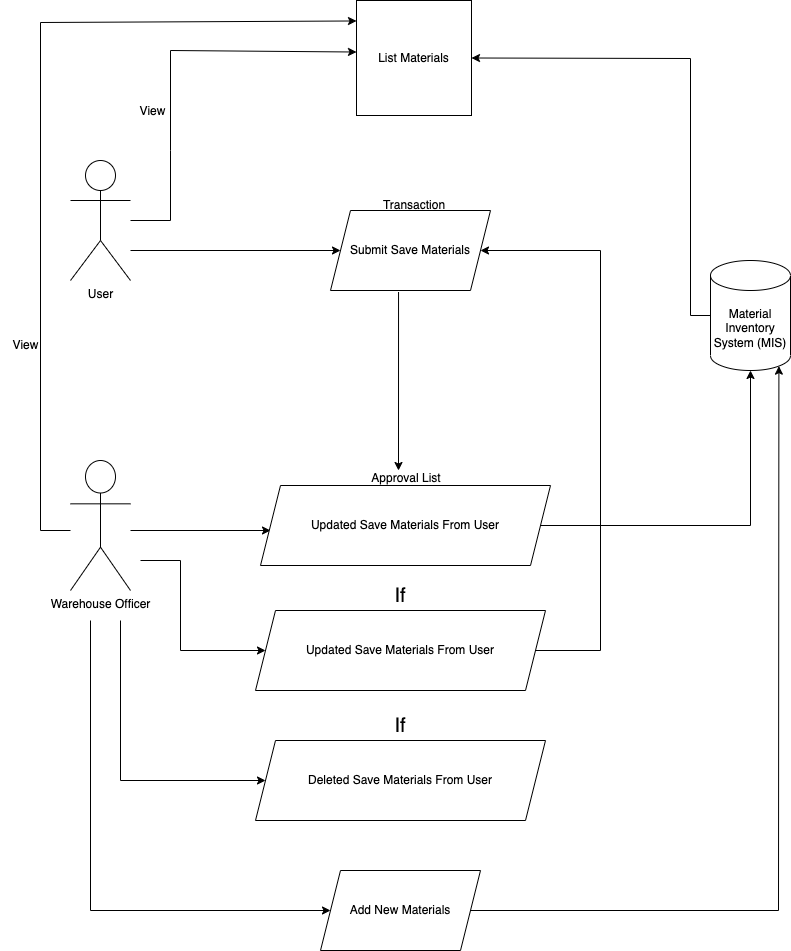

The diagram above was exported from draw.io. Its source (the exported page's mxGraphModel, read from the mxfile embedded in the PNG):
<mxGraphModel dx="954" dy="566" grid="1" gridSize="10" guides="1" tooltips="1" connect="1" arrows="1" fold="1" page="1" pageScale="1" pageWidth="827" pageHeight="1169" math="0" shadow="0">
  <root>
    <mxCell id="0" />
    <mxCell id="1" parent="0" />
    <mxCell id="BmoBrameaXqDUwNm5N35-1" value="Material Inventory System (MIS)" style="shape=cylinder3;whiteSpace=wrap;html=1;boundedLbl=1;backgroundOutline=1;size=15;" parent="1" vertex="1">
      <mxGeometry x="710" y="290" width="80" height="110" as="geometry" />
    </mxCell>
    <mxCell id="BmoBrameaXqDUwNm5N35-3" value="List Materials" style="whiteSpace=wrap;html=1;aspect=fixed;" parent="1" vertex="1">
      <mxGeometry x="356" y="30" width="115" height="115" as="geometry" />
    </mxCell>
    <mxCell id="BmoBrameaXqDUwNm5N35-4" value="User" style="shape=umlActor;verticalLabelPosition=bottom;verticalAlign=top;html=1;outlineConnect=0;" parent="1" vertex="1">
      <mxGeometry x="70" y="190" width="60" height="120" as="geometry" />
    </mxCell>
    <mxCell id="BmoBrameaXqDUwNm5N35-7" value="" style="endArrow=classic;html=1;rounded=0;entryX=0;entryY=0.448;entryDx=0;entryDy=0;entryPerimeter=0;" parent="1" source="BmoBrameaXqDUwNm5N35-4" edge="1" target="BmoBrameaXqDUwNm5N35-3">
      <mxGeometry width="50" height="50" relative="1" as="geometry">
        <mxPoint x="250" y="280" as="sourcePoint" />
        <mxPoint x="370" y="250" as="targetPoint" />
        <Array as="points">
          <mxPoint x="170" y="250" />
          <mxPoint x="170" y="180" />
          <mxPoint x="170" y="80" />
        </Array>
      </mxGeometry>
    </mxCell>
    <mxCell id="5B5Nh6oUfJefwXeiaMm4-1" value="View" style="text;html=1;align=center;verticalAlign=middle;resizable=0;points=[];autosize=1;strokeColor=none;fillColor=none;" vertex="1" parent="1">
      <mxGeometry x="127" y="126" width="50" height="30" as="geometry" />
    </mxCell>
    <mxCell id="5B5Nh6oUfJefwXeiaMm4-6" value="Warehouse Officer" style="shape=umlActor;verticalLabelPosition=bottom;verticalAlign=top;html=1;outlineConnect=0;" vertex="1" parent="1">
      <mxGeometry x="70" y="490" width="60" height="130" as="geometry" />
    </mxCell>
    <mxCell id="5B5Nh6oUfJefwXeiaMm4-8" value="View" style="text;html=1;align=center;verticalAlign=middle;resizable=0;points=[];autosize=1;strokeColor=none;fillColor=none;" vertex="1" parent="1">
      <mxGeometry y="360" width="50" height="30" as="geometry" />
    </mxCell>
    <mxCell id="5B5Nh6oUfJefwXeiaMm4-10" value="" style="endArrow=classic;html=1;rounded=0;entryX=0;entryY=0.5;entryDx=0;entryDy=0;entryPerimeter=0;" edge="1" parent="1" source="BmoBrameaXqDUwNm5N35-4">
      <mxGeometry width="50" height="50" relative="1" as="geometry">
        <mxPoint x="390" y="370" as="sourcePoint" />
        <mxPoint x="340" y="280" as="targetPoint" />
        <Array as="points">
          <mxPoint x="130" y="280" />
        </Array>
      </mxGeometry>
    </mxCell>
    <mxCell id="5B5Nh6oUfJefwXeiaMm4-13" value="" style="endArrow=classic;html=1;rounded=0;" edge="1" parent="1">
      <mxGeometry width="50" height="50" relative="1" as="geometry">
        <mxPoint x="130" y="560" as="sourcePoint" />
        <mxPoint x="270" y="560" as="targetPoint" />
      </mxGeometry>
    </mxCell>
    <mxCell id="5B5Nh6oUfJefwXeiaMm4-15" value="Submit Save Materials" style="shape=parallelogram;perimeter=parallelogramPerimeter;whiteSpace=wrap;html=1;fixedSize=1;" vertex="1" parent="1">
      <mxGeometry x="330" y="240" width="160" height="80" as="geometry" />
    </mxCell>
    <mxCell id="5B5Nh6oUfJefwXeiaMm4-16" value="Updated Save Materials From User" style="shape=parallelogram;perimeter=parallelogramPerimeter;whiteSpace=wrap;html=1;fixedSize=1;" vertex="1" parent="1">
      <mxGeometry x="260" y="515" width="290" height="80" as="geometry" />
    </mxCell>
    <mxCell id="5B5Nh6oUfJefwXeiaMm4-17" value="" style="endArrow=classic;html=1;rounded=0;entryX=0;entryY=0.178;entryDx=0;entryDy=0;entryPerimeter=0;" edge="1" parent="1" target="BmoBrameaXqDUwNm5N35-3">
      <mxGeometry width="50" height="50" relative="1" as="geometry">
        <mxPoint x="40" y="560" as="sourcePoint" />
        <mxPoint x="350" y="52" as="targetPoint" />
        <Array as="points">
          <mxPoint x="40" y="52" />
        </Array>
      </mxGeometry>
    </mxCell>
    <mxCell id="5B5Nh6oUfJefwXeiaMm4-18" value="" style="endArrow=none;html=1;rounded=0;" edge="1" parent="1">
      <mxGeometry width="50" height="50" relative="1" as="geometry">
        <mxPoint x="40" y="560" as="sourcePoint" />
        <mxPoint x="70" y="560" as="targetPoint" />
      </mxGeometry>
    </mxCell>
    <mxCell id="5B5Nh6oUfJefwXeiaMm4-19" value="Transaction" style="text;html=1;strokeColor=none;fillColor=none;align=center;verticalAlign=middle;whiteSpace=wrap;rounded=0;" vertex="1" parent="1">
      <mxGeometry x="384" y="220" width="60" height="30" as="geometry" />
    </mxCell>
    <mxCell id="5B5Nh6oUfJefwXeiaMm4-20" value="Approval List" style="text;html=1;strokeColor=none;fillColor=none;align=center;verticalAlign=middle;whiteSpace=wrap;rounded=0;" vertex="1" parent="1">
      <mxGeometry x="356" y="493" width="100" height="30" as="geometry" />
    </mxCell>
    <mxCell id="5B5Nh6oUfJefwXeiaMm4-21" value="" style="endArrow=classic;html=1;rounded=0;exitX=0.419;exitY=1.019;exitDx=0;exitDy=0;exitPerimeter=0;" edge="1" parent="1">
      <mxGeometry width="50" height="50" relative="1" as="geometry">
        <mxPoint x="398.03999999999996" y="321.52" as="sourcePoint" />
        <mxPoint x="398" y="500" as="targetPoint" />
      </mxGeometry>
    </mxCell>
    <mxCell id="5B5Nh6oUfJefwXeiaMm4-22" value="" style="endArrow=classic;html=1;rounded=0;entryX=0.5;entryY=1;entryDx=0;entryDy=0;entryPerimeter=0;exitX=1;exitY=0.5;exitDx=0;exitDy=0;" edge="1" parent="1" source="5B5Nh6oUfJefwXeiaMm4-16" target="BmoBrameaXqDUwNm5N35-1">
      <mxGeometry width="50" height="50" relative="1" as="geometry">
        <mxPoint x="390" y="440" as="sourcePoint" />
        <mxPoint x="440" y="390" as="targetPoint" />
        <Array as="points">
          <mxPoint x="750" y="555" />
        </Array>
      </mxGeometry>
    </mxCell>
    <mxCell id="5B5Nh6oUfJefwXeiaMm4-26" value="&lt;font style=&quot;font-size: 20px;&quot;&gt;If&lt;/font&gt;" style="text;html=1;strokeColor=none;fillColor=none;align=center;verticalAlign=middle;whiteSpace=wrap;rounded=0;" vertex="1" parent="1">
      <mxGeometry x="370" y="610" width="60" height="30" as="geometry" />
    </mxCell>
    <mxCell id="5B5Nh6oUfJefwXeiaMm4-27" value="&lt;font style=&quot;font-size: 20px;&quot;&gt;If&lt;/font&gt;" style="text;html=1;strokeColor=none;fillColor=none;align=center;verticalAlign=middle;whiteSpace=wrap;rounded=0;" vertex="1" parent="1">
      <mxGeometry x="370" y="740" width="60" height="30" as="geometry" />
    </mxCell>
    <mxCell id="5B5Nh6oUfJefwXeiaMm4-29" value="Updated Save Materials From User" style="shape=parallelogram;perimeter=parallelogramPerimeter;whiteSpace=wrap;html=1;fixedSize=1;" vertex="1" parent="1">
      <mxGeometry x="255" y="640" width="290" height="80" as="geometry" />
    </mxCell>
    <mxCell id="5B5Nh6oUfJefwXeiaMm4-30" value="Deleted Save Materials From User" style="shape=parallelogram;perimeter=parallelogramPerimeter;whiteSpace=wrap;html=1;fixedSize=1;" vertex="1" parent="1">
      <mxGeometry x="255" y="770" width="290" height="80" as="geometry" />
    </mxCell>
    <mxCell id="5B5Nh6oUfJefwXeiaMm4-31" value="" style="endArrow=classic;html=1;rounded=0;entryX=1;entryY=0.5;entryDx=0;entryDy=0;exitX=1;exitY=0.5;exitDx=0;exitDy=0;" edge="1" parent="1" source="5B5Nh6oUfJefwXeiaMm4-29" target="5B5Nh6oUfJefwXeiaMm4-15">
      <mxGeometry width="50" height="50" relative="1" as="geometry">
        <mxPoint x="390" y="580" as="sourcePoint" />
        <mxPoint x="440" y="530" as="targetPoint" />
        <Array as="points">
          <mxPoint x="600" y="680" />
          <mxPoint x="600" y="280" />
        </Array>
      </mxGeometry>
    </mxCell>
    <mxCell id="5B5Nh6oUfJefwXeiaMm4-32" value="" style="endArrow=classic;html=1;rounded=0;entryX=1;entryY=0.5;entryDx=0;entryDy=0;exitX=0;exitY=0.5;exitDx=0;exitDy=0;exitPerimeter=0;" edge="1" parent="1" source="BmoBrameaXqDUwNm5N35-1" target="BmoBrameaXqDUwNm5N35-3">
      <mxGeometry width="50" height="50" relative="1" as="geometry">
        <mxPoint x="390" y="330" as="sourcePoint" />
        <mxPoint x="440" y="280" as="targetPoint" />
        <Array as="points">
          <mxPoint x="690" y="345" />
          <mxPoint x="690" y="88" />
        </Array>
      </mxGeometry>
    </mxCell>
    <mxCell id="5B5Nh6oUfJefwXeiaMm4-33" value="" style="endArrow=classic;html=1;rounded=0;entryX=0;entryY=0.5;entryDx=0;entryDy=0;" edge="1" parent="1" target="5B5Nh6oUfJefwXeiaMm4-29">
      <mxGeometry width="50" height="50" relative="1" as="geometry">
        <mxPoint x="140" y="590" as="sourcePoint" />
        <mxPoint x="440" y="580" as="targetPoint" />
        <Array as="points">
          <mxPoint x="180" y="590" />
          <mxPoint x="180" y="680" />
        </Array>
      </mxGeometry>
    </mxCell>
    <mxCell id="5B5Nh6oUfJefwXeiaMm4-34" value="" style="endArrow=classic;html=1;rounded=0;entryX=0;entryY=0.5;entryDx=0;entryDy=0;" edge="1" parent="1" target="5B5Nh6oUfJefwXeiaMm4-30">
      <mxGeometry width="50" height="50" relative="1" as="geometry">
        <mxPoint x="120" y="650" as="sourcePoint" />
        <mxPoint x="440" y="580" as="targetPoint" />
        <Array as="points">
          <mxPoint x="120" y="810" />
        </Array>
      </mxGeometry>
    </mxCell>
    <mxCell id="5B5Nh6oUfJefwXeiaMm4-35" value="Add New Materials" style="shape=parallelogram;perimeter=parallelogramPerimeter;whiteSpace=wrap;html=1;fixedSize=1;" vertex="1" parent="1">
      <mxGeometry x="320" y="900" width="160" height="80" as="geometry" />
    </mxCell>
    <mxCell id="5B5Nh6oUfJefwXeiaMm4-36" value="" style="endArrow=classic;html=1;rounded=0;entryX=0;entryY=0.5;entryDx=0;entryDy=0;" edge="1" parent="1" target="5B5Nh6oUfJefwXeiaMm4-35">
      <mxGeometry width="50" height="50" relative="1" as="geometry">
        <mxPoint x="90" y="650" as="sourcePoint" />
        <mxPoint x="310" y="950" as="targetPoint" />
        <Array as="points">
          <mxPoint x="90" y="940" />
        </Array>
      </mxGeometry>
    </mxCell>
    <mxCell id="5B5Nh6oUfJefwXeiaMm4-37" value="" style="endArrow=classic;html=1;rounded=0;entryX=0.855;entryY=1;entryDx=0;entryDy=-4.35;entryPerimeter=0;exitX=1;exitY=0.5;exitDx=0;exitDy=0;" edge="1" parent="1" source="5B5Nh6oUfJefwXeiaMm4-35" target="BmoBrameaXqDUwNm5N35-1">
      <mxGeometry width="50" height="50" relative="1" as="geometry">
        <mxPoint x="778" y="940" as="sourcePoint" />
        <mxPoint x="440" y="650" as="targetPoint" />
        <Array as="points">
          <mxPoint x="778" y="940" />
        </Array>
      </mxGeometry>
    </mxCell>
  </root>
</mxGraphModel>